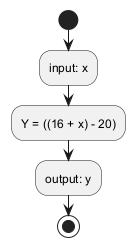

The diagram above was rendered by PlantUML. Its source (embedded in the PNG):
@startuml
start
:input: x;
:Y = ((16 + x) - 20);
:output: y;
stop
@enduml